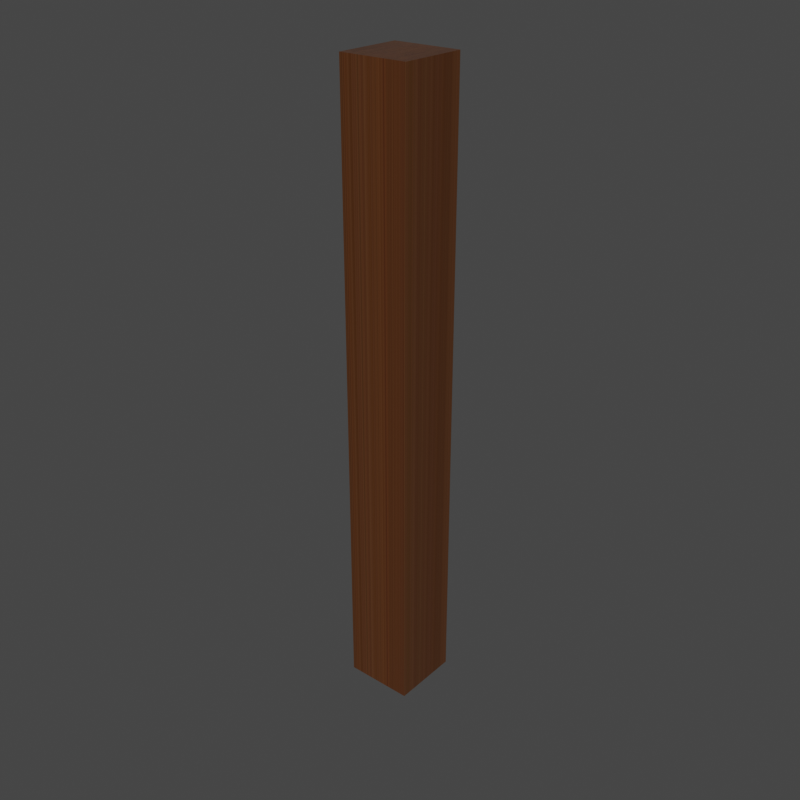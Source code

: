 # Source: COLUNA.blend  (saved by Blender 3.3.0; exported with 4.5.12 LTS)
import bpy
from mathutils import Matrix  # noqa: F401  (used for matrix-valued properties, if any)

bpy.ops.wm.read_factory_settings(use_empty=True)
scene = bpy.context.scene
scene.name = 'Scene'

# ---- collections
col_coluna = bpy.data.collections.new('COLUNA'); scene.collection.children.link(col_coluna)

# ---- images (referenced by path relative to the original .blend; pixels are not part of the script)
import os
ASSET_DIR = os.environ.get("B2B_ASSET_DIR", "")  # directory of the original .blend (textures are referenced by path, not embedded)
HERE = os.path.dirname(os.path.abspath(__file__))  # packed textures are extracted next to this script under _unpacked/

def load_image(name, relpath, width, height, colorspace="sRGB"):
    """Load a texture the original file referenced (path relative to the .blend, or extracted next to this script)."""
    p = next((c for c in (os.path.join(HERE, relpath), os.path.join(ASSET_DIR, relpath)) if relpath and os.path.exists(c)), "")
    if p:
        img = bpy.data.images.load(p, check_existing=True)
        img.name = name
    else:  # same state as the original file: an image datablock whose file is absent (Cycles renders it pink)
        img = bpy.data.images.new(name, width, height)
        img.source = "FILE"
        img.filepath = "//" + (relpath or name)
    img.colorspace_settings.name = colorspace
    return img
img_wood_01_jpg_001 = load_image('Wood 01.jpg.001', '_unpacked/Wood_01.6f855d6e.jpg', 833, 833, 'sRGB')

# ---- materials (node trees are filled in below, after node groups)
mat_coluna__mad_plast_9x9_000 = bpy.data.materials.new('COLUNA  MAD PLAST 9X9_000')
mat_coluna__mad_plast_9x9_000.alpha_threshold = 0.0
mat_coluna__mad_plast_9x9_000.use_transparent_shadow = False
mat_coluna__mad_plast_9x9_000.diffuse_color = (1.0, 1.0, 1.0, 1.0)
mat_coluna__mad_plast_9x9_000.roughness = 0.5

# ---- material node trees
mat_coluna__mad_plast_9x9_000.use_nodes = True; mat_coluna__mad_plast_9x9_000.node_tree.nodes.clear()
_N = mat_coluna__mad_plast_9x9_000.node_tree.nodes; _L = mat_coluna__mad_plast_9x9_000.node_tree.links
n0 = _N.new('ShaderNodeOutputMaterial'); n0.name = 'Material Output'; n0.location = (740, 300)
n1 = _N.new('ShaderNodeBsdfPrincipled'); n1.name = 'Principled BSDF'; n1.location = (220, 135)
n1.width = 150
n1.subsurface_method = 'BURLEY'
n1.inputs[2].default_value = 0.2097
n1.inputs[3].default_value = 1.45
n1.inputs[9].default_value = (1.0, 1.0, 1.0)
n1.inputs[27].default_value = (0.0, 0.0, 0.0, 1.0)
n1.inputs[28].default_value = 1.0
n2 = _N.new('ShaderNodeTexImage'); n2.name = 'Image Texture'; n2.location = (-17, 87)
n2.width = 140
n2.image = img_wood_01_jpg_001
n3 = _N.new('ShaderNodeTexCoord'); n3.name = 'Texture Coordinate'; n3.location = (-320, 1)
_L.new(n1.outputs[0], n0.inputs[0])
_L.new(n2.outputs[0], n1.inputs[0])
_L.new(n3.outputs[0], n2.inputs[0])
n0.is_active_output = True

# ---- world
world_world = bpy.data.worlds.new('World'); scene.world = world_world
world_world.use_nodes = True; world_world.node_tree.nodes.clear()
_N = world_world.node_tree.nodes; _L = world_world.node_tree.links
n0 = _N.new('ShaderNodeOutputWorld'); n0.name = 'World Output'; n0.location = (300, 300)
n1 = _N.new('ShaderNodeBackground'); n1.name = 'Background'; n1.location = (10, 300)
n1.inputs[0].default_value = (0.05088, 0.05088, 0.05088, 1.0)
_L.new(n1.outputs[0], n0.inputs[0])
n0.is_active_output = True
world_world.color = (0.05088, 0.05088, 0.05088)
world_world.use_sun_shadow = False
world_world.sun_shadow_jitter_overblur = 0.0

# ---- meshes
me_coluna_mad_plast_9_x_9cm = bpy.data.meshes.new('COLUNA MAD PLAST 9 X 9CM')
me_coluna_mad_plast_9_x_9cm.from_pydata([(-0.09, -1.09e-06, 2.8), (-0.09, -6.499e-14, 1.669e-07), (-0.09, -0.09, 2.8), (-0.09, -0.09, 1.318e-07), (-5.364e-09, -1.09e-06, 2.8), (-5.364e-09, -6.499e-14, 1.669e-07), (-5.364e-09, -0.09, 2.8), (-5.364e-09, -0.09, 1.318e-07), (-0.045, -0.045, 2.8)], [], [(0, 1, 3, 2), (2, 3, 7, 6), (6, 7, 5, 4), (4, 5, 1, 0), (2, 6, 8), (7, 3, 1, 5), (0, 2, 8), (6, 4, 8), (4, 0, 8)])
_uv = me_coluna_mad_plast_9_x_9cm.uv_layers.new(name='UVMap')
_uv.uv.foreach_set('vector', [0.09643, 1.0, 0.09643, 0.0, 0.1286, 0.0, 0.1286, 1.0, 0.0, 1.0, 8.941e-08, 0.0, 0.03214, 2.81e-09, 0.03214, 1.0, 0.06429, 1.0, 0.06429, 0.0, 0.09643, 0.0, 0.09643, 1.0, 0.03214, 1.0, 0.03214, 0.0, 0.06429, 2.81e-09, 0.06429, 1.0, 0.1607, 0.06429, 0.1286, 0.06429, 0.1446, 0.04821, 0.1607, 0.03214, 0.1286, 0.03214, 0.1286, 0.0, 0.1607, 2.81e-09, 0.1607, 0.03214, 0.1607, 0.06429, 0.1446, 0.04821, 0.1286, 0.06429, 0.1286, 0.03214, 0.1446, 0.04821, 0.1286, 0.03214, 0.1607, 0.03214, 0.1446, 0.04821])
me_coluna_mad_plast_9_x_9cm.materials.append(mat_coluna__mad_plast_9x9_000)
me_coluna_mad_plast_9_x_9cm.use_remesh_fix_poles = True
me_coluna_mad_plast_9_x_9cm.use_remesh_preserve_attributes = False
me_coluna_mad_plast_9_x_9cm.use_mirror_vertex_groups = False
me_coluna_mad_plast_9_x_9cm.update()

# ---- objects
ob_coluna_mad_plast_9_x_9cm = bpy.data.objects.new('COLUNA MAD PLAST 9 X 9CM', me_coluna_mad_plast_9_x_9cm)
ob_empty_003 = bpy.data.objects.new('Empty.003', None)

# ---- transforms, parenting, visibility, modifiers, constraints
ob_coluna_mad_plast_9_x_9cm.location = (0.0, 0.0, 0.0)
ob_coluna_mad_plast_9_x_9cm.scale = (1.0, 1.0, 0.2929)
ob_coluna_mad_plast_9_x_9cm.lock_rotation = (True, True, True)
ob_coluna_mad_plast_9_x_9cm.lock_scale = (True, True, True)
ob_coluna_mad_plast_9_x_9cm.display_type = 'SOLID'
ob_coluna_mad_plast_9_x_9cm.show_bounds = True
ob_coluna_mad_plast_9_x_9cm.lineart.crease_threshold = 0.0
ob_empty_003.parent = ob_coluna_mad_plast_9_x_9cm
ob_empty_003.matrix_parent_inverse = Matrix(((1.0, -0.0, 0.0, -0.458), (-0.0, 1.0, -0.0, -0.455), (0.0, -0.0, 1.0, -2.7), (-0.0, 0.0, -0.0, 1.0)))
ob_empty_003.location = (0.458, 0.455, 2.7)
ob_empty_003.lock_location = (True, True, True)
ob_empty_003.lock_rotation = (True, True, True)
ob_empty_003.lock_scale = (True, True, True)
ob_empty_003.empty_display_type = 'SPHERE'
ob_empty_003.empty_display_size = 0.043
ob_empty_003.show_bounds = True

# ---- collection membership
col_coluna.objects.link(ob_coluna_mad_plast_9_x_9cm)
col_coluna.objects.link(ob_empty_003)

# ---- scene / render settings (as saved in the file)
scene.frame_start = 1; scene.frame_end = 250; scene.frame_set(250)
scene.render.engine = 'BLENDER_EEVEE_NEXT'
scene.render.resolution_x = 500
scene.render.resolution_y = 500
scene.render.film_transparent = True
scene.cycles.use_denoising = False
scene.cycles.samples = 128
scene.cycles.sampling_pattern = 'TABULATED_SOBOL'
scene.cycles.use_adaptive_sampling = False
scene.cycles.use_light_tree = False
scene.eevee.use_gtao = True
scene.eevee.gtao_quality = 1.0
scene.eevee.gtao_distance = 1.6
scene.eevee.fast_gi_quality = 1.0
scene.view_settings.view_transform = 'Filmic'
bpy.context.view_layer.update()

# ---- added for rendering (the .blend has no active camera and no usable light): camera, sun
cam_auto = bpy.data.cameras.new('AutoCamera')
cam_auto.lens = 50.0
cam_auto.sensor_width = 36.0
cam_auto.clip_end = 1000.0
ob_auto_camera = bpy.data.objects.new('AutoCamera', cam_auto)
scene.collection.objects.link(ob_auto_camera)
ob_auto_camera.location = (0.722769, -0.966324, 1.02422)
ob_auto_camera.rotation_euler = (1.09748, -7.21219e-08, 0.694738)
scene.camera = ob_auto_camera
light_auto_sun = bpy.data.lights.new('AutoSun', 'SUN')
light_auto_sun.energy = 3.0
light_auto_sun.angle = 0.0523599
ob_auto_sun = bpy.data.objects.new('AutoSun', light_auto_sun)
scene.collection.objects.link(ob_auto_sun)
ob_auto_sun.rotation_euler = (0.872665, 0.174533, 0.523599)
bpy.context.view_layer.update()
